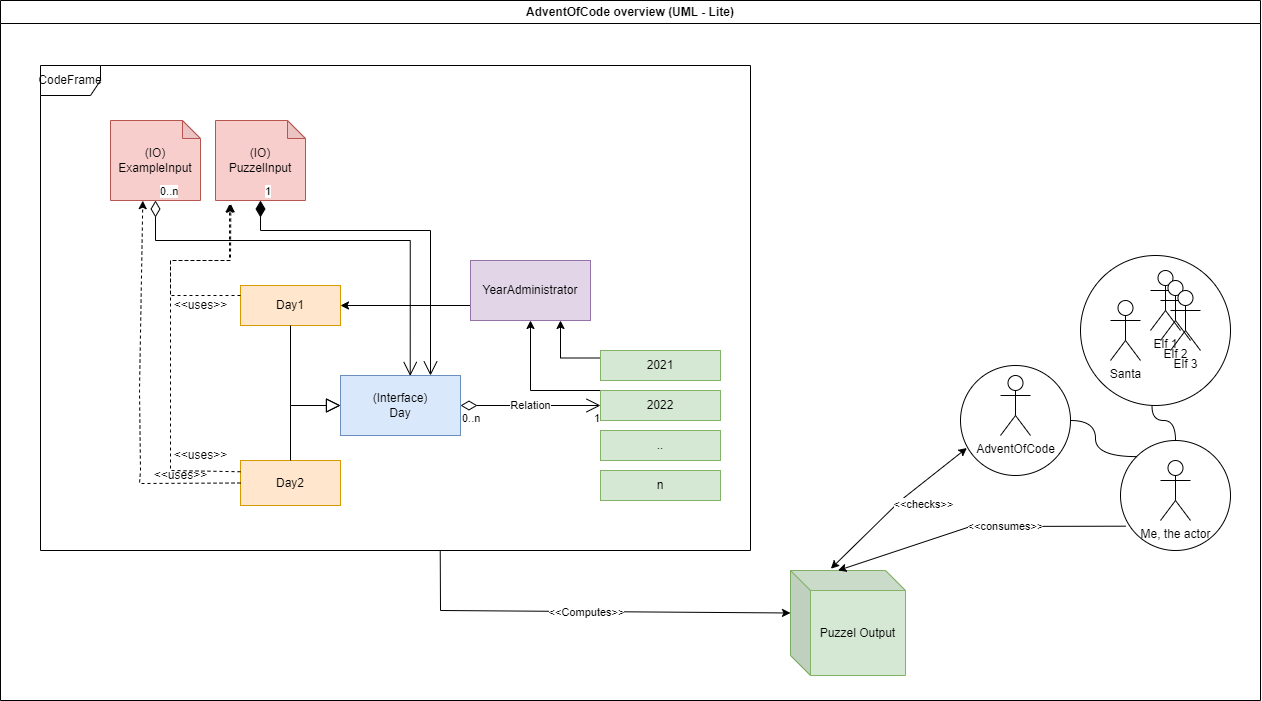

The diagram above was exported from draw.io. Its source (the exported page's mxGraphModel, read from the mxfile embedded in the PNG):
<mxGraphModel dx="2163" dy="1853" grid="1" gridSize="10" guides="1" tooltips="1" connect="1" arrows="1" fold="1" page="1" pageScale="1" pageWidth="850" pageHeight="1100" math="0" shadow="0">
  <root>
    <mxCell id="0" />
    <mxCell id="1" parent="0" />
    <mxCell id="IolwGXRjHyCXFfIIRk-C-46" style="edgeStyle=orthogonalEdgeStyle;rounded=0;orthogonalLoop=1;jettySize=auto;html=1;exitX=0;exitY=0.25;exitDx=0;exitDy=0;entryX=0.75;entryY=1;entryDx=0;entryDy=0;" edge="1" parent="1" source="IolwGXRjHyCXFfIIRk-C-1" target="IolwGXRjHyCXFfIIRk-C-43">
      <mxGeometry relative="1" as="geometry" />
    </mxCell>
    <mxCell id="IolwGXRjHyCXFfIIRk-C-1" value="2021" style="rounded=0;whiteSpace=wrap;html=1;fillColor=#d5e8d4;strokeColor=#82b366;" vertex="1" parent="1">
      <mxGeometry x="330" y="230" width="120" height="30" as="geometry" />
    </mxCell>
    <mxCell id="IolwGXRjHyCXFfIIRk-C-47" style="edgeStyle=orthogonalEdgeStyle;rounded=0;orthogonalLoop=1;jettySize=auto;html=1;exitX=0;exitY=0;exitDx=0;exitDy=0;entryX=0.5;entryY=1;entryDx=0;entryDy=0;" edge="1" parent="1" source="IolwGXRjHyCXFfIIRk-C-2" target="IolwGXRjHyCXFfIIRk-C-43">
      <mxGeometry relative="1" as="geometry">
        <Array as="points">
          <mxPoint x="260" y="270" />
        </Array>
      </mxGeometry>
    </mxCell>
    <mxCell id="IolwGXRjHyCXFfIIRk-C-2" value="2022" style="rounded=0;whiteSpace=wrap;html=1;fillColor=#d5e8d4;strokeColor=#82b366;" vertex="1" parent="1">
      <mxGeometry x="330" y="270" width="120" height="30" as="geometry" />
    </mxCell>
    <mxCell id="IolwGXRjHyCXFfIIRk-C-3" value=".." style="rounded=0;whiteSpace=wrap;html=1;fillColor=#d5e8d4;strokeColor=#82b366;" vertex="1" parent="1">
      <mxGeometry x="330" y="310" width="120" height="30" as="geometry" />
    </mxCell>
    <mxCell id="IolwGXRjHyCXFfIIRk-C-4" value="n" style="rounded=0;whiteSpace=wrap;html=1;fillColor=#d5e8d4;strokeColor=#82b366;" vertex="1" parent="1">
      <mxGeometry x="330" y="350" width="120" height="30" as="geometry" />
    </mxCell>
    <mxCell id="IolwGXRjHyCXFfIIRk-C-5" value="Day1" style="rounded=0;whiteSpace=wrap;html=1;fillColor=#ffe6cc;strokeColor=#d79b00;" vertex="1" parent="1">
      <mxGeometry x="-30" y="165" width="100" height="40" as="geometry" />
    </mxCell>
    <mxCell id="IolwGXRjHyCXFfIIRk-C-6" value="(Interface)&lt;br&gt;Day" style="rounded=0;whiteSpace=wrap;html=1;fillColor=#dae8fc;strokeColor=#6c8ebf;" vertex="1" parent="1">
      <mxGeometry x="70" y="255" width="120" height="60" as="geometry" />
    </mxCell>
    <mxCell id="IolwGXRjHyCXFfIIRk-C-7" value="" style="endArrow=block;endFill=0;endSize=12;html=1;exitX=0.5;exitY=1;exitDx=0;exitDy=0;entryX=0;entryY=0.5;entryDx=0;entryDy=0;rounded=0;" edge="1" parent="1" source="IolwGXRjHyCXFfIIRk-C-5" target="IolwGXRjHyCXFfIIRk-C-6">
      <mxGeometry width="160" relative="1" as="geometry">
        <mxPoint x="-30" y="270" as="sourcePoint" />
        <mxPoint x="130" y="270" as="targetPoint" />
        <Array as="points">
          <mxPoint x="20" y="285" />
        </Array>
      </mxGeometry>
    </mxCell>
    <mxCell id="IolwGXRjHyCXFfIIRk-C-8" value="Day2" style="rounded=0;whiteSpace=wrap;html=1;fillColor=#ffe6cc;strokeColor=#d79b00;" vertex="1" parent="1">
      <mxGeometry x="-30" y="340" width="100" height="45" as="geometry" />
    </mxCell>
    <mxCell id="IolwGXRjHyCXFfIIRk-C-9" value="" style="endArrow=block;endFill=0;endSize=12;html=1;rounded=0;exitX=0.5;exitY=0;exitDx=0;exitDy=0;entryX=0;entryY=0.5;entryDx=0;entryDy=0;" edge="1" parent="1" source="IolwGXRjHyCXFfIIRk-C-8" target="IolwGXRjHyCXFfIIRk-C-6">
      <mxGeometry width="160" relative="1" as="geometry">
        <mxPoint x="340" y="310" as="sourcePoint" />
        <mxPoint x="500" y="310" as="targetPoint" />
        <Array as="points">
          <mxPoint x="20" y="285" />
        </Array>
      </mxGeometry>
    </mxCell>
    <mxCell id="IolwGXRjHyCXFfIIRk-C-11" value="Relation" style="endArrow=open;html=1;endSize=12;startArrow=diamondThin;startSize=14;startFill=0;edgeStyle=orthogonalEdgeStyle;rounded=0;exitX=1;exitY=0.5;exitDx=0;exitDy=0;entryX=0;entryY=0.5;entryDx=0;entryDy=0;" edge="1" parent="1" source="IolwGXRjHyCXFfIIRk-C-6" target="IolwGXRjHyCXFfIIRk-C-2">
      <mxGeometry relative="1" as="geometry">
        <mxPoint x="340" y="310" as="sourcePoint" />
        <mxPoint x="500" y="310" as="targetPoint" />
      </mxGeometry>
    </mxCell>
    <mxCell id="IolwGXRjHyCXFfIIRk-C-12" value="0..n" style="edgeLabel;resizable=0;html=1;align=left;verticalAlign=top;" connectable="0" vertex="1" parent="IolwGXRjHyCXFfIIRk-C-11">
      <mxGeometry x="-1" relative="1" as="geometry" />
    </mxCell>
    <mxCell id="IolwGXRjHyCXFfIIRk-C-13" value="1" style="edgeLabel;resizable=0;html=1;align=right;verticalAlign=top;" connectable="0" vertex="1" parent="IolwGXRjHyCXFfIIRk-C-11">
      <mxGeometry x="1" relative="1" as="geometry" />
    </mxCell>
    <mxCell id="IolwGXRjHyCXFfIIRk-C-14" value="Santa" style="shape=umlActor;verticalLabelPosition=bottom;verticalAlign=top;html=1;" vertex="1" parent="1">
      <mxGeometry x="840" y="180" width="30" height="60" as="geometry" />
    </mxCell>
    <mxCell id="IolwGXRjHyCXFfIIRk-C-15" value="Elf 1" style="shape=umlActor;verticalLabelPosition=bottom;verticalAlign=top;html=1;" vertex="1" parent="1">
      <mxGeometry x="880" y="150" width="30" height="60" as="geometry" />
    </mxCell>
    <mxCell id="IolwGXRjHyCXFfIIRk-C-16" value="Elf 2&lt;br&gt;" style="shape=umlActor;verticalLabelPosition=bottom;verticalAlign=top;html=1;" vertex="1" parent="1">
      <mxGeometry x="890" y="160" width="30" height="60" as="geometry" />
    </mxCell>
    <mxCell id="IolwGXRjHyCXFfIIRk-C-17" value="Elf 3" style="shape=umlActor;verticalLabelPosition=bottom;verticalAlign=top;html=1;" vertex="1" parent="1">
      <mxGeometry x="900" y="170" width="30" height="60" as="geometry" />
    </mxCell>
    <mxCell id="IolwGXRjHyCXFfIIRk-C-18" value="Me, the actor" style="shape=umlActor;verticalLabelPosition=bottom;verticalAlign=top;html=1;" vertex="1" parent="1">
      <mxGeometry x="890" y="340" width="30" height="60" as="geometry" />
    </mxCell>
    <mxCell id="IolwGXRjHyCXFfIIRk-C-19" value="AdventOfCode" style="shape=umlActor;verticalLabelPosition=bottom;verticalAlign=top;html=1;" vertex="1" parent="1">
      <mxGeometry x="730" y="255" width="30" height="60" as="geometry" />
    </mxCell>
    <mxCell id="IolwGXRjHyCXFfIIRk-C-20" value="" style="ellipse;whiteSpace=wrap;html=1;aspect=fixed;fillColor=none;" vertex="1" parent="1">
      <mxGeometry x="690" y="245" width="110" height="110" as="geometry" />
    </mxCell>
    <mxCell id="IolwGXRjHyCXFfIIRk-C-24" style="edgeStyle=orthogonalEdgeStyle;orthogonalLoop=1;jettySize=auto;html=1;exitX=0.5;exitY=0;exitDx=0;exitDy=0;entryX=0.477;entryY=1.006;entryDx=0;entryDy=0;entryPerimeter=0;endArrow=none;endFill=0;curved=1;" edge="1" parent="1" source="IolwGXRjHyCXFfIIRk-C-21" target="IolwGXRjHyCXFfIIRk-C-22">
      <mxGeometry relative="1" as="geometry" />
    </mxCell>
    <mxCell id="IolwGXRjHyCXFfIIRk-C-25" style="edgeStyle=orthogonalEdgeStyle;orthogonalLoop=1;jettySize=auto;html=1;exitX=0;exitY=0;exitDx=0;exitDy=0;entryX=1;entryY=0.5;entryDx=0;entryDy=0;endArrow=none;endFill=0;curved=1;" edge="1" parent="1" source="IolwGXRjHyCXFfIIRk-C-21" target="IolwGXRjHyCXFfIIRk-C-20">
      <mxGeometry relative="1" as="geometry" />
    </mxCell>
    <mxCell id="IolwGXRjHyCXFfIIRk-C-21" value="" style="ellipse;whiteSpace=wrap;html=1;aspect=fixed;fillColor=none;" vertex="1" parent="1">
      <mxGeometry x="850" y="320" width="110" height="110" as="geometry" />
    </mxCell>
    <mxCell id="IolwGXRjHyCXFfIIRk-C-22" value="" style="ellipse;whiteSpace=wrap;html=1;aspect=fixed;fillColor=none;" vertex="1" parent="1">
      <mxGeometry x="810" y="135" width="150" height="150" as="geometry" />
    </mxCell>
    <mxCell id="IolwGXRjHyCXFfIIRk-C-29" value="(IO)&lt;br&gt;ExampleInput" style="shape=note;whiteSpace=wrap;html=1;backgroundOutline=1;darkOpacity=0.05;size=18;fillColor=#f8cecc;strokeColor=#b85450;" vertex="1" parent="1">
      <mxGeometry x="-160" width="90" height="80" as="geometry" />
    </mxCell>
    <mxCell id="IolwGXRjHyCXFfIIRk-C-30" value="(IO)&lt;br&gt;PuzzelInput" style="shape=note;whiteSpace=wrap;html=1;backgroundOutline=1;darkOpacity=0.05;size=18;fillColor=#f8cecc;strokeColor=#b85450;" vertex="1" parent="1">
      <mxGeometry x="-55" width="90" height="80" as="geometry" />
    </mxCell>
    <mxCell id="IolwGXRjHyCXFfIIRk-C-32" value="1" style="endArrow=open;html=1;endSize=12;startArrow=diamondThin;startSize=14;startFill=1;edgeStyle=orthogonalEdgeStyle;align=left;verticalAlign=bottom;rounded=0;entryX=0.75;entryY=0;entryDx=0;entryDy=0;" edge="1" parent="1" target="IolwGXRjHyCXFfIIRk-C-6">
      <mxGeometry x="-1" y="3" relative="1" as="geometry">
        <mxPoint x="-10" y="80" as="sourcePoint" />
        <mxPoint x="230" y="280" as="targetPoint" />
        <Array as="points">
          <mxPoint x="-10" y="110" />
          <mxPoint x="160" y="110" />
        </Array>
      </mxGeometry>
    </mxCell>
    <mxCell id="IolwGXRjHyCXFfIIRk-C-34" value="0..n" style="endArrow=open;html=1;endSize=12;startArrow=diamondThin;startSize=14;startFill=0;edgeStyle=orthogonalEdgeStyle;align=left;verticalAlign=bottom;rounded=0;exitX=0.5;exitY=1;exitDx=0;exitDy=0;exitPerimeter=0;entryX=0.581;entryY=0.008;entryDx=0;entryDy=0;entryPerimeter=0;" edge="1" parent="1" source="IolwGXRjHyCXFfIIRk-C-29" target="IolwGXRjHyCXFfIIRk-C-6">
      <mxGeometry x="-1" y="3" relative="1" as="geometry">
        <mxPoint x="70" y="280" as="sourcePoint" />
        <mxPoint x="230" y="280" as="targetPoint" />
        <Array as="points">
          <mxPoint x="-115" y="120" />
          <mxPoint x="140" y="120" />
        </Array>
      </mxGeometry>
    </mxCell>
    <mxCell id="IolwGXRjHyCXFfIIRk-C-35" value="" style="endArrow=classic;html=1;rounded=0;exitX=0;exitY=0.25;exitDx=0;exitDy=0;entryX=0.17;entryY=1.044;entryDx=0;entryDy=0;entryPerimeter=0;dashed=1;" edge="1" parent="1" source="IolwGXRjHyCXFfIIRk-C-5" target="IolwGXRjHyCXFfIIRk-C-30">
      <mxGeometry width="50" height="50" relative="1" as="geometry">
        <mxPoint x="60" y="270" as="sourcePoint" />
        <mxPoint x="110" y="220" as="targetPoint" />
        <Array as="points">
          <mxPoint x="-100" y="175" />
          <mxPoint x="-100" y="140" />
          <mxPoint x="-40" y="140" />
        </Array>
      </mxGeometry>
    </mxCell>
    <mxCell id="IolwGXRjHyCXFfIIRk-C-36" value="&amp;lt;&amp;lt;uses&amp;gt;&amp;gt;" style="text;html=1;align=center;verticalAlign=middle;resizable=0;points=[];autosize=1;strokeColor=none;fillColor=none;" vertex="1" parent="1">
      <mxGeometry x="-110" y="170" width="80" height="30" as="geometry" />
    </mxCell>
    <mxCell id="IolwGXRjHyCXFfIIRk-C-37" value="" style="endArrow=classic;html=1;rounded=0;exitX=0;exitY=0.25;exitDx=0;exitDy=0;entryX=0.156;entryY=1.044;entryDx=0;entryDy=0;entryPerimeter=0;dashed=1;" edge="1" parent="1" source="IolwGXRjHyCXFfIIRk-C-8" target="IolwGXRjHyCXFfIIRk-C-30">
      <mxGeometry width="50" height="50" relative="1" as="geometry">
        <mxPoint x="-110" y="300" as="sourcePoint" />
        <mxPoint x="-110" y="209" as="targetPoint" />
        <Array as="points">
          <mxPoint x="-100" y="350" />
          <mxPoint x="-100" y="310" />
          <mxPoint x="-100" y="140" />
          <mxPoint x="-41" y="140" />
        </Array>
      </mxGeometry>
    </mxCell>
    <mxCell id="IolwGXRjHyCXFfIIRk-C-38" value="" style="endArrow=classic;html=1;rounded=0;exitX=0;exitY=0.5;exitDx=0;exitDy=0;entryX=0.359;entryY=1.002;entryDx=0;entryDy=0;entryPerimeter=0;dashed=1;" edge="1" parent="1" source="IolwGXRjHyCXFfIIRk-C-8" target="IolwGXRjHyCXFfIIRk-C-29">
      <mxGeometry width="50" height="50" relative="1" as="geometry">
        <mxPoint x="-130" y="376" as="sourcePoint" />
        <mxPoint x="-131" y="110" as="targetPoint" />
        <Array as="points">
          <mxPoint x="-131" y="363" />
          <mxPoint x="-130" y="350" />
          <mxPoint x="-131" y="270" />
        </Array>
      </mxGeometry>
    </mxCell>
    <mxCell id="IolwGXRjHyCXFfIIRk-C-40" value="&amp;lt;&amp;lt;uses&amp;gt;&amp;gt;" style="text;html=1;align=center;verticalAlign=middle;resizable=0;points=[];autosize=1;strokeColor=none;fillColor=none;" vertex="1" parent="1">
      <mxGeometry x="-110" y="320" width="80" height="30" as="geometry" />
    </mxCell>
    <mxCell id="IolwGXRjHyCXFfIIRk-C-41" value="&amp;lt;&amp;lt;uses&amp;gt;&amp;gt;" style="text;html=1;align=center;verticalAlign=middle;resizable=0;points=[];autosize=1;strokeColor=none;fillColor=none;" vertex="1" parent="1">
      <mxGeometry x="-130" y="340" width="80" height="30" as="geometry" />
    </mxCell>
    <mxCell id="IolwGXRjHyCXFfIIRk-C-48" style="edgeStyle=orthogonalEdgeStyle;rounded=0;orthogonalLoop=1;jettySize=auto;html=1;exitX=0;exitY=0.75;exitDx=0;exitDy=0;entryX=1;entryY=0.5;entryDx=0;entryDy=0;" edge="1" parent="1" source="IolwGXRjHyCXFfIIRk-C-43" target="IolwGXRjHyCXFfIIRk-C-5">
      <mxGeometry relative="1" as="geometry" />
    </mxCell>
    <mxCell id="IolwGXRjHyCXFfIIRk-C-43" value="YearAdministrator" style="rounded=0;whiteSpace=wrap;html=1;fillColor=#e1d5e7;strokeColor=#9673a6;" vertex="1" parent="1">
      <mxGeometry x="200" y="140" width="120" height="60" as="geometry" />
    </mxCell>
    <mxCell id="IolwGXRjHyCXFfIIRk-C-51" value="Puzzel Output" style="shape=cube;whiteSpace=wrap;html=1;boundedLbl=1;backgroundOutline=1;darkOpacity=0.05;darkOpacity2=0.1;fillColor=#d5e8d4;strokeColor=#82b366;" vertex="1" parent="1">
      <mxGeometry x="520" y="450" width="115" height="105" as="geometry" />
    </mxCell>
    <mxCell id="IolwGXRjHyCXFfIIRk-C-52" value="CodeFrame" style="shape=umlFrame;whiteSpace=wrap;html=1;pointerEvents=0;" vertex="1" parent="1">
      <mxGeometry x="-230" y="-55" width="710" height="485" as="geometry" />
    </mxCell>
    <mxCell id="IolwGXRjHyCXFfIIRk-C-54" value="" style="endArrow=classic;html=1;rounded=0;exitX=0.563;exitY=1;exitDx=0;exitDy=0;exitPerimeter=0;entryX=0;entryY=0;entryDx=0;entryDy=42.5;entryPerimeter=0;" edge="1" parent="1" source="IolwGXRjHyCXFfIIRk-C-52" target="IolwGXRjHyCXFfIIRk-C-51">
      <mxGeometry relative="1" as="geometry">
        <mxPoint x="270" y="520" as="sourcePoint" />
        <mxPoint x="370" y="520" as="targetPoint" />
        <Array as="points">
          <mxPoint x="170" y="490" />
        </Array>
      </mxGeometry>
    </mxCell>
    <mxCell id="IolwGXRjHyCXFfIIRk-C-55" value="&amp;lt;&amp;lt;Computes&amp;gt;&amp;gt;" style="edgeLabel;resizable=0;html=1;align=center;verticalAlign=middle;" connectable="0" vertex="1" parent="IolwGXRjHyCXFfIIRk-C-54">
      <mxGeometry relative="1" as="geometry" />
    </mxCell>
    <mxCell id="IolwGXRjHyCXFfIIRk-C-57" value="" style="endArrow=classic;html=1;rounded=0;exitX=0.047;exitY=0.779;exitDx=0;exitDy=0;exitPerimeter=0;entryX=0;entryY=0;entryDx=47.5;entryDy=0;entryPerimeter=0;" edge="1" parent="1" source="IolwGXRjHyCXFfIIRk-C-21" target="IolwGXRjHyCXFfIIRk-C-51">
      <mxGeometry relative="1" as="geometry">
        <mxPoint x="680" y="293.5" as="sourcePoint" />
        <mxPoint x="1030" y="356.5" as="targetPoint" />
        <Array as="points">
          <mxPoint x="700" y="406" />
        </Array>
      </mxGeometry>
    </mxCell>
    <mxCell id="IolwGXRjHyCXFfIIRk-C-58" value="&amp;lt;&amp;lt;consumes&amp;gt;&amp;gt;" style="edgeLabel;resizable=0;html=1;align=center;verticalAlign=middle;" connectable="0" vertex="1" parent="IolwGXRjHyCXFfIIRk-C-57">
      <mxGeometry relative="1" as="geometry">
        <mxPoint x="27" y="-1" as="offset" />
      </mxGeometry>
    </mxCell>
    <mxCell id="IolwGXRjHyCXFfIIRk-C-60" value="" style="endArrow=classic;html=1;rounded=0;exitX=0.058;exitY=0.75;exitDx=0;exitDy=0;exitPerimeter=0;entryX=0.351;entryY=-0.017;entryDx=0;entryDy=0;entryPerimeter=0;strokeColor=default;startArrow=classic;startFill=1;" edge="1" parent="1" source="IolwGXRjHyCXFfIIRk-C-20" target="IolwGXRjHyCXFfIIRk-C-51">
      <mxGeometry relative="1" as="geometry">
        <mxPoint x="865" y="416" as="sourcePoint" />
        <mxPoint x="578" y="460" as="targetPoint" />
        <Array as="points">
          <mxPoint x="630" y="380" />
        </Array>
      </mxGeometry>
    </mxCell>
    <mxCell id="IolwGXRjHyCXFfIIRk-C-61" value="&amp;lt;&amp;lt;checks&amp;gt;&amp;gt;" style="edgeLabel;resizable=0;html=1;align=center;verticalAlign=middle;" connectable="0" vertex="1" parent="IolwGXRjHyCXFfIIRk-C-60">
      <mxGeometry relative="1" as="geometry">
        <mxPoint x="27" y="-1" as="offset" />
      </mxGeometry>
    </mxCell>
    <mxCell id="IolwGXRjHyCXFfIIRk-C-62" value="AdventOfCode overview (UML - Lite)" style="swimlane;whiteSpace=wrap;html=1;" vertex="1" parent="1">
      <mxGeometry x="-270" y="-120" width="1260" height="700" as="geometry" />
    </mxCell>
  </root>
</mxGraphModel>